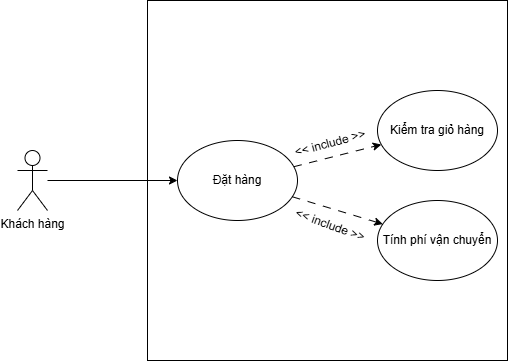

The diagram above was exported from draw.io. Its source (the exported page's mxGraphModel, read from the mxfile embedded in the PNG):
<mxGraphModel dx="1042" dy="562" grid="1" gridSize="10" guides="1" tooltips="1" connect="1" arrows="1" fold="1" page="1" pageScale="1" pageWidth="827" pageHeight="1169" math="0" shadow="0">
  <root>
    <mxCell id="0" />
    <mxCell id="1" parent="0" />
    <mxCell id="WBQQLFHKXAsMVHl5MysR-1" value="" style="whiteSpace=wrap;html=1;aspect=fixed;" vertex="1" parent="1">
      <mxGeometry x="287" y="350" width="360" height="360" as="geometry" />
    </mxCell>
    <mxCell id="WBQQLFHKXAsMVHl5MysR-6" style="edgeStyle=orthogonalEdgeStyle;rounded=0;orthogonalLoop=1;jettySize=auto;html=1;" edge="1" parent="1" source="WBQQLFHKXAsMVHl5MysR-2" target="WBQQLFHKXAsMVHl5MysR-3">
      <mxGeometry relative="1" as="geometry" />
    </mxCell>
    <mxCell id="WBQQLFHKXAsMVHl5MysR-2" value="Khách hàng" style="shape=umlActor;verticalLabelPosition=bottom;verticalAlign=top;html=1;outlineConnect=0;" vertex="1" parent="1">
      <mxGeometry x="157" y="500" width="30" height="60" as="geometry" />
    </mxCell>
    <mxCell id="WBQQLFHKXAsMVHl5MysR-7" style="rounded=0;orthogonalLoop=1;jettySize=auto;html=1;dashed=1;dashPattern=8 8;" edge="1" parent="1" source="WBQQLFHKXAsMVHl5MysR-3" target="WBQQLFHKXAsMVHl5MysR-4">
      <mxGeometry relative="1" as="geometry" />
    </mxCell>
    <mxCell id="WBQQLFHKXAsMVHl5MysR-8" style="rounded=0;orthogonalLoop=1;jettySize=auto;html=1;dashed=1;dashPattern=8 8;" edge="1" parent="1" source="WBQQLFHKXAsMVHl5MysR-3" target="WBQQLFHKXAsMVHl5MysR-5">
      <mxGeometry relative="1" as="geometry" />
    </mxCell>
    <mxCell id="WBQQLFHKXAsMVHl5MysR-3" value="Đặt hàng&lt;span style=&quot;color: rgba(0, 0, 0, 0); font-family: monospace; font-size: 0px; text-align: start; text-wrap-mode: nowrap;&quot;&gt;%3CmxGraphModel%3E%3Croot%3E%3CmxCell%20id%3D%220%22%2F%3E%3CmxCell%20id%3D%221%22%20parent%3D%220%22%2F%3E%3CmxCell%20id%3D%222%22%20value%3D%22%26amp%3Blt%3B%26amp%3Blt%3B%20extend%20%26amp%3Bgt%3B%26amp%3Bgt%3B%22%20style%3D%22text%3Bhtml%3D1%3BwhiteSpace%3Dwrap%3BstrokeColor%3Dnone%3BfillColor%3Dnone%3Balign%3Dcenter%3BverticalAlign%3Dmiddle%3Brounded%3D0%3Brotation%3D15%3B%22%20vertex%3D%221%22%20parent%3D%221%22%3E%3CmxGeometry%20x%3D%22349.6593187281006%22%20y%3D%22700.0016491984368%22%20width%3D%2280%22%20height%3D%2230%22%20as%3D%22geometry%22%2F%3E%3C%2FmxCell%3E%3C%2Froot%3E%3C%2FmxGraphModel%3E&lt;/span&gt;" style="ellipse;whiteSpace=wrap;html=1;" vertex="1" parent="1">
      <mxGeometry x="317" y="490" width="120" height="80" as="geometry" />
    </mxCell>
    <mxCell id="WBQQLFHKXAsMVHl5MysR-4" value="Kiểm tra giỏ hàng" style="ellipse;whiteSpace=wrap;html=1;" vertex="1" parent="1">
      <mxGeometry x="517" y="440" width="120" height="80" as="geometry" />
    </mxCell>
    <mxCell id="WBQQLFHKXAsMVHl5MysR-5" value="Tính phí vận chuyển" style="ellipse;whiteSpace=wrap;html=1;" vertex="1" parent="1">
      <mxGeometry x="517" y="550" width="120" height="80" as="geometry" />
    </mxCell>
    <mxCell id="WBQQLFHKXAsMVHl5MysR-9" value="&amp;lt;&amp;lt; include &amp;gt;&amp;gt;" style="text;html=1;whiteSpace=wrap;strokeColor=none;fillColor=none;align=center;verticalAlign=middle;rounded=0;rotation=-15;" vertex="1" parent="1">
      <mxGeometry x="430" y="478" width="80" height="30" as="geometry" />
    </mxCell>
    <mxCell id="WBQQLFHKXAsMVHl5MysR-10" value="&amp;lt;&amp;lt; include &amp;gt;&amp;gt;" style="text;html=1;whiteSpace=wrap;strokeColor=none;fillColor=none;align=center;verticalAlign=middle;rounded=0;rotation=20;" vertex="1" parent="1">
      <mxGeometry x="429.99931872810055" y="560.0016491984369" width="80" height="30" as="geometry" />
    </mxCell>
  </root>
</mxGraphModel>